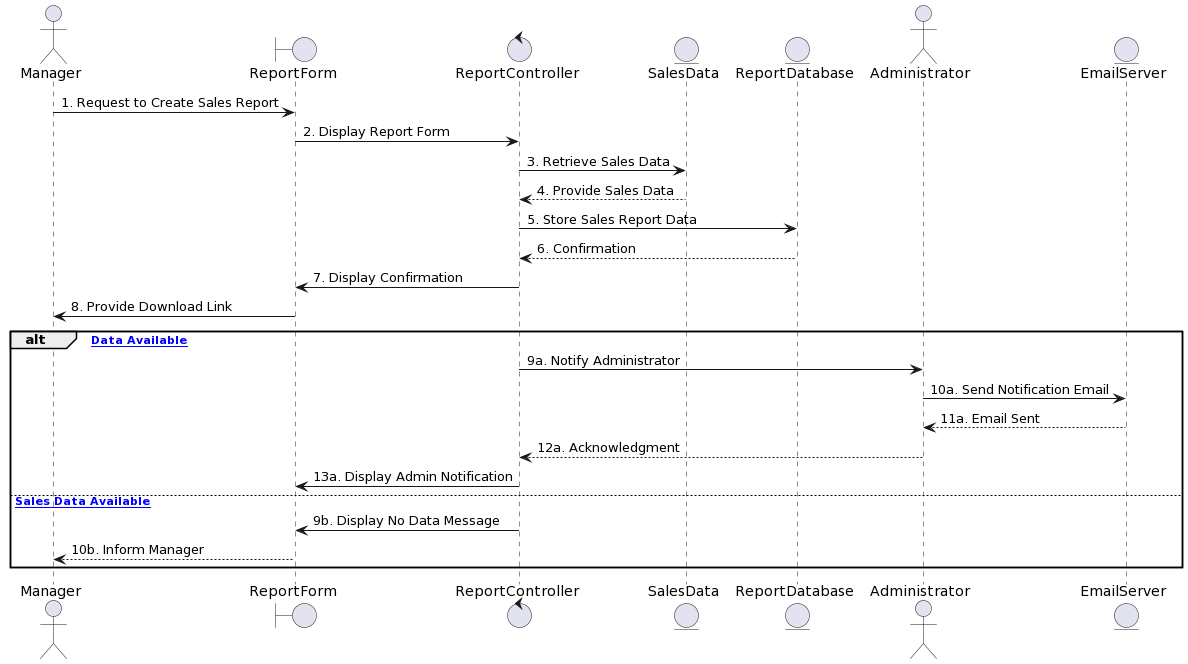

The diagram above was rendered by PlantUML. Its source (embedded in the PNG):
@startuml
actor Manager
boundary ReportForm
control ReportController
entity SalesData
entity ReportDatabase
actor Administrator
entity EmailServer

Manager -> ReportForm: 1. Request to Create Sales Report
ReportForm -> ReportController: 2. Display Report Form
ReportController -> SalesData: 3. Retrieve Sales Data
SalesData --> ReportController: 4. Provide Sales Data
ReportController -> ReportDatabase: 5. Store Sales Report Data
ReportDatabase --> ReportController: 6. Confirmation
ReportController -> ReportForm: 7. Display Confirmation
ReportForm -> Manager: 8. Provide Download Link

alt [Sales Data Available]
    ReportController -> Administrator: 9a. Notify Administrator
    Administrator -> EmailServer: 10a. Send Notification Email
    EmailServer --> Administrator: 11a. Email Sent
    Administrator --> ReportController: 12a. Acknowledgment
    ReportController -> ReportForm: 13a. Display Admin Notification

else [No Sales Data Available]
    ReportController -> ReportForm: 9b. Display No Data Message
    ReportForm --> Manager: 10b. Inform Manager
end
@enduml